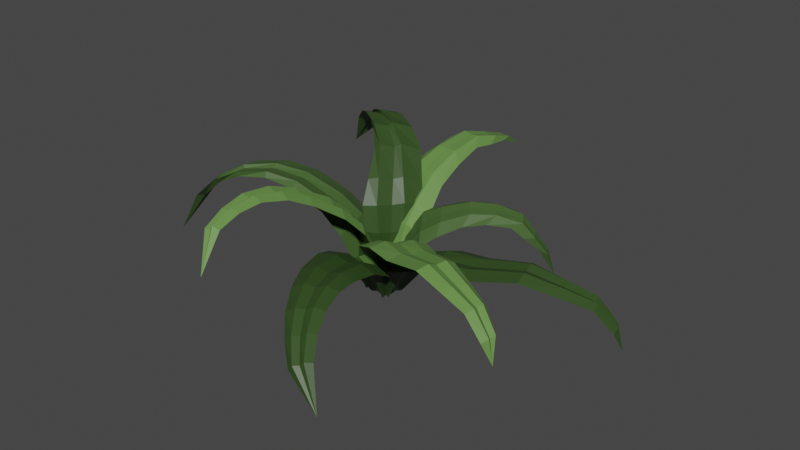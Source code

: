 # Source: plant_palm_bush.blend  (saved by Blender 2.80.75; exported with 4.5.12 LTS)
import bpy
from mathutils import Matrix  # noqa: F401  (used for matrix-valued properties, if any)

bpy.ops.wm.read_factory_settings(use_empty=True)
scene = bpy.context.scene
scene.name = 'Scene'

# ---- collections
col_rowzero = bpy.data.collections.new('RowZero'); scene.collection.children.link(col_rowzero)
col_rowone = bpy.data.collections.new('RowOne'); scene.collection.children.link(col_rowone)

# ---- materials (node trees are filled in below, after node groups)
mat_green_dark = bpy.data.materials.new('Green.Dark')
mat_green_dark.use_transparent_shadow = False
mat_green_mid = bpy.data.materials.new('Green.Mid')
mat_green_mid.use_transparent_shadow = False
mat_green_light = bpy.data.materials.new('Green.Light')
mat_green_light.use_transparent_shadow = False

# ---- material node trees
mat_green_dark.use_nodes = True; mat_green_dark.node_tree.nodes.clear()
_N = mat_green_dark.node_tree.nodes; _L = mat_green_dark.node_tree.links
n0 = _N.new('ShaderNodeOutputMaterial'); n0.name = 'Material Output'; n0.location = (300, 300)
n1 = _N.new('ShaderNodeBsdfPrincipled'); n1.name = 'Principled BSDF'; n1.location = (10, 300)
n1.distribution = 'GGX'
n1.subsurface_method = 'BURLEY'
n1.inputs[0].default_value = (0.03395, 0.07334, 0.01589, 1.0)
n1.inputs[3].default_value = 1.45
n1.inputs[27].default_value = (0.0, 0.0, 0.0, 1.0)
n1.inputs[28].default_value = 1.0
_L.new(n1.outputs[0], n0.inputs[0])
n0.is_active_output = True
mat_green_mid.use_nodes = True; mat_green_mid.node_tree.nodes.clear()
_N = mat_green_mid.node_tree.nodes; _L = mat_green_mid.node_tree.links
n0 = _N.new('ShaderNodeOutputMaterial'); n0.name = 'Material Output'; n0.location = (300, 300)
n1 = _N.new('ShaderNodeBsdfPrincipled'); n1.name = 'Principled BSDF'; n1.location = (10, 300)
n1.distribution = 'GGX'
n1.subsurface_method = 'BURLEY'
n1.inputs[0].default_value = (0.05948, 0.1193, 0.03069, 1.0)
n1.inputs[3].default_value = 1.45
n1.inputs[27].default_value = (0.0, 0.0, 0.0, 1.0)
n1.inputs[28].default_value = 1.0
_L.new(n1.outputs[0], n0.inputs[0])
n0.is_active_output = True
mat_green_light.use_nodes = True; mat_green_light.node_tree.nodes.clear()
_N = mat_green_light.node_tree.nodes; _L = mat_green_light.node_tree.links
n0 = _N.new('ShaderNodeOutputMaterial'); n0.name = 'Material Output'; n0.location = (300, 300)
n1 = _N.new('ShaderNodeBsdfPrincipled'); n1.name = 'Principled BSDF'; n1.location = (10, 300)
n1.distribution = 'GGX'
n1.subsurface_method = 'BURLEY'
n1.inputs[0].default_value = (0.1293, 0.2683, 0.06391, 1.0)
n1.inputs[3].default_value = 1.45
n1.inputs[27].default_value = (0.0, 0.0, 0.0, 1.0)
n1.inputs[28].default_value = 1.0
_L.new(n1.outputs[0], n0.inputs[0])
n0.is_active_output = True

# ---- world
world_world = bpy.data.worlds.new('World'); scene.world = world_world
world_world.use_nodes = True; world_world.node_tree.nodes.clear()
_N = world_world.node_tree.nodes; _L = world_world.node_tree.links
n0 = _N.new('ShaderNodeOutputWorld'); n0.name = 'World Output'; n0.location = (300, 300)
n1 = _N.new('ShaderNodeBackground'); n1.name = 'Background'; n1.location = (10, 300)
n1.inputs[0].default_value = (0.05088, 0.05088, 0.05088, 1.0)
_L.new(n1.outputs[0], n0.inputs[0])
n0.is_active_output = True
world_world.color = (0.05088, 0.05088, 0.05088)
world_world.use_sun_shadow = False
world_world.sun_shadow_jitter_overblur = 0.0

# ---- meshes
me_plane = bpy.data.meshes.new('Plane')
me_plane.from_pydata([(-0.01107, -0.00776, -0.01126), (0.01188, -0.007967, -0.01069), (0.1062, -0.2119, 0.00154), (0.0656, -0.2042, 0.0281), (0.02818, -0.1681, 0.05433), (-0.006571, -0.1118, 0.06155), (-0.03262, -0.04692, 0.04427), (0.04032, -0.03905, 0.03781), (0.04591, -0.0958, 0.0594), (0.06264, -0.1517, 0.06053), (0.08628, -0.1935, 0.03817), (-0.004518, -0.005956, -0.01042), (-0.0118, -0.04146, 0.04648), (0.008409, -0.1067, 0.06623), (0.03802, -0.1655, 0.06105), (0.0715, -0.2048, 0.03471), (0.005882, -0.006052, -0.01016), (0.02126, -0.03774, 0.04343), (0.0322, -0.09911, 0.0652), (0.05364, -0.1577, 0.06397), (0.08087, -0.1998, 0.03947), (0.004731, -0.04154, 0.0426), (0.0203, -0.1033, 0.06274), (0.04583, -0.1605, 0.0597), (0.07619, -0.2003, 0.03489), (0.000682, -0.007128, -0.0107), (0.009591, -0.141, 0.06135), (0.05295, -0.1236, 0.06341), (0.02197, -0.1369, 0.06724), (0.04162, -0.1286, 0.0682), (0.03179, -0.1324, 0.06474), (-0.02274, -0.07291, 0.05559), (0.04028, -0.06124, 0.04979), (-0.004754, -0.06736, 0.05868), (0.02381, -0.06184, 0.05592), (0.009529, -0.06595, 0.05459), (0.04609, -0.188, 0.0425), (0.07347, -0.174, 0.05135), (0.05391, -0.187, 0.04944), (0.06632, -0.1804, 0.05362), (0.06011, -0.1821, 0.04899), (-0.03211, -0.02697, 0.02291), (0.03404, -0.02418, 0.01932), (-0.01322, -0.02217, 0.02505), (0.01676, -0.02085, 0.02335), (0.001767, -0.02393, 0.02232)], [], [(20, 10, 2), (44, 42, 7, 17), (34, 32, 8, 18), (29, 27, 9, 19), (39, 37, 10, 20), (36, 38, 15, 3), (26, 28, 14, 4), (31, 33, 13, 5), (41, 43, 12, 6), (3, 15, 2), (40, 39, 20, 24), (30, 29, 19, 23), (35, 34, 18, 22), (45, 44, 17, 21), (24, 20, 2), (15, 24, 2), (43, 45, 21, 12), (33, 35, 22, 13), (28, 30, 23, 14), (38, 40, 24, 15), (13, 22, 30, 28), (22, 18, 29, 30), (5, 13, 28, 26), (18, 8, 27, 29), (12, 21, 35, 33), (21, 17, 34, 35), (6, 12, 33, 31), (17, 7, 32, 34), (14, 23, 40, 38), (23, 19, 39, 40), (4, 14, 38, 36), (19, 9, 37, 39), (11, 25, 45, 43), (25, 16, 44, 45), (0, 11, 43, 41), (16, 1, 42, 44)])
_uv = me_plane.uv_layers.new(name='UVMap')
_uv.uv.foreach_set('vector', [0.7387, 0.8064, 1.0, 0.8064, 0.7387, 1.0, 0.7387, 0.1032, 1.0, 0.1032, 1.0, 0.2064, 0.7387, 0.2064, 0.7387, 0.3064, 1.0, 0.3064, 1.0, 0.4064, 0.7387, 0.4064, 0.7387, 0.5064, 1.0, 0.5064, 1.0, 0.6064, 0.7387, 0.6064, 0.7387, 0.7064, 1.0, 0.7064, 1.0, 0.8064, 0.7387, 0.8064, 0.0, 0.7064, 0.2854, 0.7064, 0.2854, 0.8064, 0.0, 0.8064, 0.0, 0.5064, 0.2854, 0.5064, 0.2854, 0.6064, 0.0, 0.6064, 0.0, 0.3064, 0.2854, 0.3064, 0.2854, 0.4064, 0.0, 0.4064, 0.0, 0.1032, 0.2854, 0.1032, 0.2854, 0.2064, 0.0, 0.2064, 0.0, 0.8064, 0.2854, 0.8064, 0.0, 1.0, 0.5121, 0.7064, 0.7387, 0.7064, 0.7387, 0.8064, 0.5121, 0.8064, 0.5121, 0.5064, 0.7387, 0.5064, 0.7387, 0.6064, 0.5121, 0.6064, 0.5121, 0.3064, 0.7387, 0.3064, 0.7387, 0.4064, 0.5121, 0.4064, 0.5121, 0.1032, 0.7387, 0.1032, 0.7387, 0.2064, 0.5121, 0.2064, 0.5121, 0.8064, 0.7387, 0.8064, 0.5121, 1.0, 0.2854, 0.8064, 0.5121, 0.8064, 0.2854, 1.0, 0.2854, 0.1032, 0.5121, 0.1032, 0.5121, 0.2064, 0.2854, 0.2064, 0.2854, 0.3064, 0.5121, 0.3064, 0.5121, 0.4064, 0.2854, 0.4064, 0.2854, 0.5064, 0.5121, 0.5064, 0.5121, 0.6064, 0.2854, 0.6064, 0.2854, 0.7064, 0.5121, 0.7064, 0.5121, 0.8064, 0.2854, 0.8064, 0.2854, 0.4064, 0.5121, 0.4064, 0.5121, 0.5064, 0.2854, 0.5064, 0.5121, 0.4064, 0.7387, 0.4064, 0.7387, 0.5064, 0.5121, 0.5064, 0.0, 0.4064, 0.2854, 0.4064, 0.2854, 0.5064, 0.0, 0.5064, 0.7387, 0.4064, 1.0, 0.4064, 1.0, 0.5064, 0.7387, 0.5064, 0.2854, 0.2064, 0.5121, 0.2064, 0.5121, 0.3064, 0.2854, 0.3064, 0.5121, 0.2064, 0.7387, 0.2064, 0.7387, 0.3064, 0.5121, 0.3064, 0.0, 0.2064, 0.2854, 0.2064, 0.2854, 0.3064, 0.0, 0.3064, 0.7387, 0.2064, 1.0, 0.2064, 1.0, 0.3064, 0.7387, 0.3064, 0.2854, 0.6064, 0.5121, 0.6064, 0.5121, 0.7064, 0.2854, 0.7064, 0.5121, 0.6064, 0.7387, 0.6064, 0.7387, 0.7064, 0.5121, 0.7064, 0.0, 0.6064, 0.2854, 0.6064, 0.2854, 0.7064, 0.0, 0.7064, 0.7387, 0.6064, 1.0, 0.6064, 1.0, 0.7064, 0.7387, 0.7064, 0.2854, 0.0, 0.5121, 0.0, 0.5121, 0.1032, 0.2854, 0.1032, 0.5121, 0.0, 0.7387, 0.0, 0.7387, 0.1032, 0.5121, 0.1032, 0.0, 0.0, 0.2854, 0.0, 0.2854, 0.1032, 0.0, 0.1032, 0.7387, 0.0, 1.0, 0.0, 1.0, 0.1032, 0.7387, 0.1032])
me_plane.materials.append(mat_green_dark)
me_plane.use_remesh_preserve_volume = False
me_plane.use_remesh_preserve_attributes = False
me_plane.use_mirror_vertex_groups = False
me_plane.update()
me_plane_001 = bpy.data.meshes.new('Plane.001')
me_plane_001.from_pydata([(-0.03004, 0.01599, -0.01517), (-0.01872, -0.007594, -0.01111), (-0.2339, -0.06751, 0.01191), (-0.2203, -0.02486, 0.05537), (-0.1762, -0.003548, 0.08735), (-0.117, 0.02966, 0.08137), (-0.06211, 0.04512, 0.04609), (-0.02978, -0.03284, 0.05641), (-0.09831, -0.03082, 0.08728), (-0.1616, -0.0461, 0.08769), (-0.2097, -0.05249, 0.054), (-0.02488, 0.01055, -0.0137), (-0.04801, 0.02129, 0.05425), (-0.1086, 0.004808, 0.08991), (-0.1703, -0.02925, 0.09285), (-0.2155, -0.05094, 0.05746), (-0.01973, -0.0001797, -0.01209), (-0.03217, -0.01375, 0.05722), (-0.09889, -0.02232, 0.09214), (-0.1627, -0.04821, 0.09331), (-0.2103, -0.06332, 0.05735), (-0.04337, 0.004651, 0.05314), (-0.106, -0.004248, 0.0871), (-0.1679, -0.03066, 0.08973), (-0.2142, -0.04621, 0.0557), (-0.02347, 0.004421, -0.01301), (-0.1464, 0.01438, 0.08993), (-0.1299, -0.03732, 0.0924), (-0.1394, -0.01102, 0.09706), (-0.1308, -0.03411, 0.09815), (-0.1369, -0.01625, 0.09378), (-0.08166, 0.03831, 0.0643), (-0.05631, -0.03094, 0.07361), (-0.07011, 0.01465, 0.07315), (-0.05734, -0.01643, 0.07628), (-0.0667, 0.001389, 0.07137), (-0.2003, -0.01502, 0.07477), (-0.1877, -0.05012, 0.07396), (-0.1952, -0.041, 0.07863), (-0.1888, -0.05668, 0.07873), (-0.1932, -0.03929, 0.07604), (-0.04865, 0.04255, 0.01953), (-0.01854, -0.02687, 0.03074), (-0.03485, 0.0234, 0.02649), (-0.02053, -0.008037, 0.02988), (-0.031, 0.007297, 0.02644)], [], [(20, 10, 2), (44, 42, 7, 17), (34, 32, 8, 18), (29, 27, 9, 19), (39, 37, 10, 20), (36, 38, 15, 3), (26, 28, 14, 4), (31, 33, 13, 5), (41, 43, 12, 6), (3, 15, 2), (40, 39, 20, 24), (30, 29, 19, 23), (35, 34, 18, 22), (45, 44, 17, 21), (24, 20, 2), (15, 24, 2), (43, 45, 21, 12), (33, 35, 22, 13), (28, 30, 23, 14), (38, 40, 24, 15), (13, 22, 30, 28), (22, 18, 29, 30), (5, 13, 28, 26), (18, 8, 27, 29), (12, 21, 35, 33), (21, 17, 34, 35), (6, 12, 33, 31), (17, 7, 32, 34), (14, 23, 40, 38), (23, 19, 39, 40), (4, 14, 38, 36), (19, 9, 37, 39), (11, 25, 45, 43), (25, 16, 44, 45), (0, 11, 43, 41), (16, 1, 42, 44)])
_uv = me_plane_001.uv_layers.new(name='UVMap')
_uv.uv.foreach_set('vector', [0.7387, 0.8064, 1.0, 0.8064, 0.7387, 1.0, 0.7387, 0.1032, 1.0, 0.1032, 1.0, 0.2064, 0.7387, 0.2064, 0.7387, 0.3064, 1.0, 0.3064, 1.0, 0.4064, 0.7387, 0.4064, 0.7387, 0.5064, 1.0, 0.5064, 1.0, 0.6064, 0.7387, 0.6064, 0.7387, 0.7064, 1.0, 0.7064, 1.0, 0.8064, 0.7387, 0.8064, 0.0, 0.7064, 0.2854, 0.7064, 0.2854, 0.8064, 0.0, 0.8064, 0.0, 0.5064, 0.2854, 0.5064, 0.2854, 0.6064, 0.0, 0.6064, 0.0, 0.3064, 0.2854, 0.3064, 0.2854, 0.4064, 0.0, 0.4064, 0.0, 0.1032, 0.2854, 0.1032, 0.2854, 0.2064, 0.0, 0.2064, 0.0, 0.8064, 0.2854, 0.8064, 0.0, 1.0, 0.5121, 0.7064, 0.7387, 0.7064, 0.7387, 0.8064, 0.5121, 0.8064, 0.5121, 0.5064, 0.7387, 0.5064, 0.7387, 0.6064, 0.5121, 0.6064, 0.5121, 0.3064, 0.7387, 0.3064, 0.7387, 0.4064, 0.5121, 0.4064, 0.5121, 0.1032, 0.7387, 0.1032, 0.7387, 0.2064, 0.5121, 0.2064, 0.5121, 0.8064, 0.7387, 0.8064, 0.5121, 1.0, 0.2854, 0.8064, 0.5121, 0.8064, 0.2854, 1.0, 0.2854, 0.1032, 0.5121, 0.1032, 0.5121, 0.2064, 0.2854, 0.2064, 0.2854, 0.3064, 0.5121, 0.3064, 0.5121, 0.4064, 0.2854, 0.4064, 0.2854, 0.5064, 0.5121, 0.5064, 0.5121, 0.6064, 0.2854, 0.6064, 0.2854, 0.7064, 0.5121, 0.7064, 0.5121, 0.8064, 0.2854, 0.8064, 0.2854, 0.4064, 0.5121, 0.4064, 0.5121, 0.5064, 0.2854, 0.5064, 0.5121, 0.4064, 0.7387, 0.4064, 0.7387, 0.5064, 0.5121, 0.5064, 0.0, 0.4064, 0.2854, 0.4064, 0.2854, 0.5064, 0.0, 0.5064, 0.7387, 0.4064, 1.0, 0.4064, 1.0, 0.5064, 0.7387, 0.5064, 0.2854, 0.2064, 0.5121, 0.2064, 0.5121, 0.3064, 0.2854, 0.3064, 0.5121, 0.2064, 0.7387, 0.2064, 0.7387, 0.3064, 0.5121, 0.3064, 0.0, 0.2064, 0.2854, 0.2064, 0.2854, 0.3064, 0.0, 0.3064, 0.7387, 0.2064, 1.0, 0.2064, 1.0, 0.3064, 0.7387, 0.3064, 0.2854, 0.6064, 0.5121, 0.6064, 0.5121, 0.7064, 0.2854, 0.7064, 0.5121, 0.6064, 0.7387, 0.6064, 0.7387, 0.7064, 0.5121, 0.7064, 0.0, 0.6064, 0.2854, 0.6064, 0.2854, 0.7064, 0.0, 0.7064, 0.7387, 0.6064, 1.0, 0.6064, 1.0, 0.7064, 0.7387, 0.7064, 0.2854, 0.0, 0.5121, 0.0, 0.5121, 0.1032, 0.2854, 0.1032, 0.5121, 0.0, 0.7387, 0.0, 0.7387, 0.1032, 0.5121, 0.1032, 0.0, 0.0, 0.2854, 0.0, 0.2854, 0.1032, 0.0, 0.1032, 0.7387, 0.0, 1.0, 0.0, 1.0, 0.1032, 0.7387, 0.1032])
me_plane_001.materials.append(mat_green_mid)
me_plane_001.use_remesh_preserve_volume = False
me_plane_001.use_remesh_preserve_attributes = False
me_plane_001.use_mirror_vertex_groups = False
me_plane_001.update()
me_plane_002 = bpy.data.meshes.new('Plane.002')
me_plane_002.from_pydata([(0.001529, 0.01878, -0.009312), (-0.02195, 0.02115, -0.009312), (0.001026, 0.2331, 0.07877), (0.01911, 0.1767, 0.1054), (0.02071, 0.1257, 0.1138), (0.01961, 0.06774, 0.0896), (0.02936, 0.02602, 0.05211), (-0.04776, 0.0338, 0.05211), (-0.0332, 0.07307, 0.0896), (-0.01832, 0.1296, 0.1138), (-0.00661, 0.1793, 0.1054), (-0.005593, 0.0172, -0.009784), (0.0074, 0.02483, 0.05855), (0.004803, 0.07332, 0.09946), (0.01077, 0.1406, 0.1198), (0.01324, 0.1962, 0.1025), (-0.01656, 0.0183, -0.009784), (-0.03019, 0.02862, 0.05855), (-0.02111, 0.07593, 0.09946), (-0.008317, 0.1426, 0.1198), (0.0006597, 0.1975, 0.1025), (-0.01099, 0.02696, 0.058), (-0.007822, 0.0742, 0.09863), (0.001463, 0.1403, 0.1193), (0.007146, 0.1952, 0.1029), (-0.01121, 0.01608, -0.01013), (0.02121, 0.09354, 0.1049), (-0.02467, 0.09817, 0.1049), (0.008961, 0.1038, 0.114), (-0.01352, 0.1061, 0.114), (-0.002007, 0.1041, 0.1133), (0.02501, 0.04192, 0.06953), (-0.03923, 0.0484, 0.06953), (0.006832, 0.04296, 0.07801), (-0.02459, 0.04613, 0.07801), (-0.008514, 0.04455, 0.07728), (0.02431, 0.1468, 0.1115), (-0.007369, 0.15, 0.1115), (0.01703, 0.1643, 0.1142), (0.00151, 0.1658, 0.1142), (0.009444, 0.1636, 0.1141), (0.02424, 0.01908, 0.02612), (-0.04362, 0.02593, 0.02612), (0.004605, 0.01572, 0.02954), (-0.02853, 0.01906, 0.02954), (-0.01155, 0.0178, 0.02924)], [], [(20, 10, 2), (44, 42, 7, 17), (34, 32, 8, 18), (29, 27, 9, 19), (39, 37, 10, 20), (36, 38, 15, 3), (26, 28, 14, 4), (31, 33, 13, 5), (41, 43, 12, 6), (3, 15, 2), (40, 39, 20, 24), (30, 29, 19, 23), (35, 34, 18, 22), (45, 44, 17, 21), (24, 20, 2), (15, 24, 2), (43, 45, 21, 12), (33, 35, 22, 13), (28, 30, 23, 14), (38, 40, 24, 15), (13, 22, 30, 28), (22, 18, 29, 30), (5, 13, 28, 26), (18, 8, 27, 29), (12, 21, 35, 33), (21, 17, 34, 35), (6, 12, 33, 31), (17, 7, 32, 34), (14, 23, 40, 38), (23, 19, 39, 40), (4, 14, 38, 36), (19, 9, 37, 39), (11, 25, 45, 43), (25, 16, 44, 45), (0, 11, 43, 41), (16, 1, 42, 44)])
_uv = me_plane_002.uv_layers.new(name='UVMap')
_uv.uv.foreach_set('vector', [0.7387, 0.8064, 1.0, 0.8064, 0.7387, 1.0, 0.7387, 0.1032, 1.0, 0.1032, 1.0, 0.2064, 0.7387, 0.2064, 0.7387, 0.3064, 1.0, 0.3064, 1.0, 0.4064, 0.7387, 0.4064, 0.7387, 0.5064, 1.0, 0.5064, 1.0, 0.6064, 0.7387, 0.6064, 0.7387, 0.7064, 1.0, 0.7064, 1.0, 0.8064, 0.7387, 0.8064, 0.0, 0.7064, 0.2854, 0.7064, 0.2854, 0.8064, 0.0, 0.8064, 0.0, 0.5064, 0.2854, 0.5064, 0.2854, 0.6064, 0.0, 0.6064, 0.0, 0.3064, 0.2854, 0.3064, 0.2854, 0.4064, 0.0, 0.4064, 0.0, 0.1032, 0.2854, 0.1032, 0.2854, 0.2064, 0.0, 0.2064, 0.0, 0.8064, 0.2854, 0.8064, 0.0, 1.0, 0.5121, 0.7064, 0.7387, 0.7064, 0.7387, 0.8064, 0.5121, 0.8064, 0.5121, 0.5064, 0.7387, 0.5064, 0.7387, 0.6064, 0.5121, 0.6064, 0.5121, 0.3064, 0.7387, 0.3064, 0.7387, 0.4064, 0.5121, 0.4064, 0.5121, 0.1032, 0.7387, 0.1032, 0.7387, 0.2064, 0.5121, 0.2064, 0.5121, 0.8064, 0.7387, 0.8064, 0.5121, 1.0, 0.2854, 0.8064, 0.5121, 0.8064, 0.2854, 1.0, 0.2854, 0.1032, 0.5121, 0.1032, 0.5121, 0.2064, 0.2854, 0.2064, 0.2854, 0.3064, 0.5121, 0.3064, 0.5121, 0.4064, 0.2854, 0.4064, 0.2854, 0.5064, 0.5121, 0.5064, 0.5121, 0.6064, 0.2854, 0.6064, 0.2854, 0.7064, 0.5121, 0.7064, 0.5121, 0.8064, 0.2854, 0.8064, 0.2854, 0.4064, 0.5121, 0.4064, 0.5121, 0.5064, 0.2854, 0.5064, 0.5121, 0.4064, 0.7387, 0.4064, 0.7387, 0.5064, 0.5121, 0.5064, 0.0, 0.4064, 0.2854, 0.4064, 0.2854, 0.5064, 0.0, 0.5064, 0.7387, 0.4064, 1.0, 0.4064, 1.0, 0.5064, 0.7387, 0.5064, 0.2854, 0.2064, 0.5121, 0.2064, 0.5121, 0.3064, 0.2854, 0.3064, 0.5121, 0.2064, 0.7387, 0.2064, 0.7387, 0.3064, 0.5121, 0.3064, 0.0, 0.2064, 0.2854, 0.2064, 0.2854, 0.3064, 0.0, 0.3064, 0.7387, 0.2064, 1.0, 0.2064, 1.0, 0.3064, 0.7387, 0.3064, 0.2854, 0.6064, 0.5121, 0.6064, 0.5121, 0.7064, 0.2854, 0.7064, 0.5121, 0.6064, 0.7387, 0.6064, 0.7387, 0.7064, 0.5121, 0.7064, 0.0, 0.6064, 0.2854, 0.6064, 0.2854, 0.7064, 0.0, 0.7064, 0.7387, 0.6064, 1.0, 0.6064, 1.0, 0.7064, 0.7387, 0.7064, 0.2854, 0.0, 0.5121, 0.0, 0.5121, 0.1032, 0.2854, 0.1032, 0.5121, 0.0, 0.7387, 0.0, 0.7387, 0.1032, 0.5121, 0.1032, 0.0, 0.0, 0.2854, 0.0, 0.2854, 0.1032, 0.0, 0.1032, 0.7387, 0.0, 1.0, 0.0, 1.0, 0.1032, 0.7387, 0.1032])
me_plane_002.materials.append(mat_green_light)
me_plane_002.use_remesh_preserve_volume = False
me_plane_002.use_remesh_preserve_attributes = False
me_plane_002.use_mirror_vertex_groups = False
me_plane_002.update()
me_plane_003 = bpy.data.meshes.new('Plane.003')
me_plane_003.from_pydata([(0.006508, -0.01133, -0.01194), (0.01223, 0.01241, -0.01139), (0.2585, 0.03081, 0.008506), (0.2544, 0.01833, 0.0312), (0.2111, -0.006519, 0.06314), (0.1181, -0.0348, 0.05983), (0.04251, -0.04374, 0.0454), (0.0525, 0.03378, 0.03966), (0.1148, 0.0239, 0.05745), (0.1963, 0.03206, 0.05895), (0.2401, 0.0415, 0.02872), (0.006204, -0.004098, -0.01108), (0.04228, -0.02089, 0.04826), (0.1164, -0.01787, 0.06451), (0.2087, 0.005743, 0.06686), (0.2535, 0.02738, 0.03399), (0.008802, 0.006663, -0.01083), (0.04664, 0.01429, 0.04553), (0.1149, 0.008739, 0.06343), (0.2019, 0.02319, 0.06494), (0.2469, 0.03782, 0.03285), (0.04633, -0.00374, 0.04427), (0.1161, -0.00467, 0.06074), (0.2042, 0.0137, 0.06293), (0.2482, 0.03112, 0.03131), (0.008672, 0.00101, -0.01138), (0.1748, -0.0218, 0.07241), (0.1605, 0.02611, 0.06782), (0.1726, -0.007075, 0.07603), (0.166, 0.01461, 0.07393), (0.1681, 0.003115, 0.072), (0.07228, -0.04049, 0.05537), (0.07631, 0.02773, 0.0508), (0.07156, -0.02058, 0.05928), (0.07313, 0.0104, 0.0571), (0.07351, -0.005359, 0.05519), (0.238, 0.006694, 0.05449), (0.221, 0.03649, 0.05148), (0.2364, 0.0175, 0.05714), (0.2286, 0.03093, 0.05576), (0.2304, 0.02281, 0.05432), (0.02139, -0.03789, 0.02384), (0.03469, 0.03133, 0.02049), (0.02113, -0.01718, 0.02637), (0.0271, 0.0142, 0.02477), (0.02657, -0.002062, 0.0235)], [], [(20, 10, 2), (44, 42, 7, 17), (34, 32, 8, 18), (29, 27, 9, 19), (39, 37, 10, 20), (36, 38, 15, 3), (26, 28, 14, 4), (31, 33, 13, 5), (41, 43, 12, 6), (3, 15, 2), (40, 39, 20, 24), (30, 29, 19, 23), (35, 34, 18, 22), (45, 44, 17, 21), (24, 20, 2), (15, 24, 2), (43, 45, 21, 12), (33, 35, 22, 13), (28, 30, 23, 14), (38, 40, 24, 15), (13, 22, 30, 28), (22, 18, 29, 30), (5, 13, 28, 26), (18, 8, 27, 29), (12, 21, 35, 33), (21, 17, 34, 35), (6, 12, 33, 31), (17, 7, 32, 34), (14, 23, 40, 38), (23, 19, 39, 40), (4, 14, 38, 36), (19, 9, 37, 39), (11, 25, 45, 43), (25, 16, 44, 45), (0, 11, 43, 41), (16, 1, 42, 44)])
_uv = me_plane_003.uv_layers.new(name='UVMap')
_uv.uv.foreach_set('vector', [0.7387, 0.8064, 1.0, 0.8064, 0.7387, 1.0, 0.7387, 0.1032, 1.0, 0.1032, 1.0, 0.2064, 0.7387, 0.2064, 0.7387, 0.3064, 1.0, 0.3064, 1.0, 0.4064, 0.7387, 0.4064, 0.7387, 0.5064, 1.0, 0.5064, 1.0, 0.6064, 0.7387, 0.6064, 0.7387, 0.7064, 1.0, 0.7064, 1.0, 0.8064, 0.7387, 0.8064, 0.0, 0.7064, 0.2854, 0.7064, 0.2854, 0.8064, 0.0, 0.8064, 0.0, 0.5064, 0.2854, 0.5064, 0.2854, 0.6064, 0.0, 0.6064, 0.0, 0.3064, 0.2854, 0.3064, 0.2854, 0.4064, 0.0, 0.4064, 0.0, 0.1032, 0.2854, 0.1032, 0.2854, 0.2064, 0.0, 0.2064, 0.0, 0.8064, 0.2854, 0.8064, 0.0, 1.0, 0.5121, 0.7064, 0.7387, 0.7064, 0.7387, 0.8064, 0.5121, 0.8064, 0.5121, 0.5064, 0.7387, 0.5064, 0.7387, 0.6064, 0.5121, 0.6064, 0.5121, 0.3064, 0.7387, 0.3064, 0.7387, 0.4064, 0.5121, 0.4064, 0.5121, 0.1032, 0.7387, 0.1032, 0.7387, 0.2064, 0.5121, 0.2064, 0.5121, 0.8064, 0.7387, 0.8064, 0.5121, 1.0, 0.2854, 0.8064, 0.5121, 0.8064, 0.2854, 1.0, 0.2854, 0.1032, 0.5121, 0.1032, 0.5121, 0.2064, 0.2854, 0.2064, 0.2854, 0.3064, 0.5121, 0.3064, 0.5121, 0.4064, 0.2854, 0.4064, 0.2854, 0.5064, 0.5121, 0.5064, 0.5121, 0.6064, 0.2854, 0.6064, 0.2854, 0.7064, 0.5121, 0.7064, 0.5121, 0.8064, 0.2854, 0.8064, 0.2854, 0.4064, 0.5121, 0.4064, 0.5121, 0.5064, 0.2854, 0.5064, 0.5121, 0.4064, 0.7387, 0.4064, 0.7387, 0.5064, 0.5121, 0.5064, 0.0, 0.4064, 0.2854, 0.4064, 0.2854, 0.5064, 0.0, 0.5064, 0.7387, 0.4064, 1.0, 0.4064, 1.0, 0.5064, 0.7387, 0.5064, 0.2854, 0.2064, 0.5121, 0.2064, 0.5121, 0.3064, 0.2854, 0.3064, 0.5121, 0.2064, 0.7387, 0.2064, 0.7387, 0.3064, 0.5121, 0.3064, 0.0, 0.2064, 0.2854, 0.2064, 0.2854, 0.3064, 0.0, 0.3064, 0.7387, 0.2064, 1.0, 0.2064, 1.0, 0.3064, 0.7387, 0.3064, 0.2854, 0.6064, 0.5121, 0.6064, 0.5121, 0.7064, 0.2854, 0.7064, 0.5121, 0.6064, 0.7387, 0.6064, 0.7387, 0.7064, 0.5121, 0.7064, 0.0, 0.6064, 0.2854, 0.6064, 0.2854, 0.7064, 0.0, 0.7064, 0.7387, 0.6064, 1.0, 0.6064, 1.0, 0.7064, 0.7387, 0.7064, 0.2854, 0.0, 0.5121, 0.0, 0.5121, 0.1032, 0.2854, 0.1032, 0.5121, 0.0, 0.7387, 0.0, 0.7387, 0.1032, 0.5121, 0.1032, 0.0, 0.0, 0.2854, 0.0, 0.2854, 0.1032, 0.0, 0.1032, 0.7387, 0.0, 1.0, 0.0, 1.0, 0.1032, 0.7387, 0.1032])
me_plane_003.materials.append(mat_green_dark)
me_plane_003.use_remesh_preserve_volume = False
me_plane_003.use_remesh_preserve_attributes = False
me_plane_003.use_mirror_vertex_groups = False
me_plane_003.update()
me_plane_004 = bpy.data.meshes.new('Plane.004')
me_plane_004.from_pydata([(-0.01066, -0.001855, 0.005994), (0.006571, -0.01243, 0.009347), (-0.0283, -0.2134, 0.08836), (-0.0559, -0.183, 0.1099), (-0.06643, -0.1318, 0.1239), (-0.06378, -0.07008, 0.1124), (-0.04922, -0.01082, 0.07338), (0.01026, -0.0395, 0.07289), (-0.0157, -0.08204, 0.1119), (-0.03207, -0.1334, 0.1301), (-0.0351, -0.1819, 0.1202), (-0.004798, -0.003263, 0.007171), (-0.03072, -0.01561, 0.07671), (-0.04996, -0.07192, 0.1178), (-0.05786, -0.1328, 0.1315), (-0.05202, -0.1848, 0.1179), (0.003011, -0.008054, 0.008696), (-0.003676, -0.02852, 0.07632), (-0.02799, -0.0771, 0.1174), (-0.04211, -0.1333, 0.1344), (-0.04249, -0.1841, 0.1227), (-0.01812, -0.02409, 0.07452), (-0.03908, -0.07547, 0.1145), (-0.04934, -0.1328, 0.1296), (-0.0461, -0.1833, 0.1174), (-0.001462, -0.00663, 0.007799), (-0.0667, -0.1005, 0.1219), (-0.02496, -0.1063, 0.1245), (-0.05539, -0.1016, 0.1285), (-0.03628, -0.104, 0.1297), (-0.04555, -0.1032, 0.1258), (-0.05563, -0.03336, 0.09364), (-0.001701, -0.05435, 0.09167), (-0.03925, -0.03658, 0.09755), (-0.01468, -0.04595, 0.09646), (-0.02757, -0.04291, 0.09447), (-0.06279, -0.1582, 0.1187), (-0.03514, -0.1579, 0.1276), (-0.0566, -0.1595, 0.1267), (-0.04392, -0.1591, 0.1309), (-0.04934, -0.1586, 0.1257), (-0.03774, 3.826e-05, 0.04523), (0.01387, -0.0289, 0.04839), (-0.02104, -0.004392, 0.04844), (0.002385, -0.01748, 0.04978), (-0.01052, -0.01324, 0.04775)], [], [(20, 10, 2), (44, 42, 7, 17), (34, 32, 8, 18), (29, 27, 9, 19), (39, 37, 10, 20), (36, 38, 15, 3), (26, 28, 14, 4), (31, 33, 13, 5), (41, 43, 12, 6), (3, 15, 2), (40, 39, 20, 24), (30, 29, 19, 23), (35, 34, 18, 22), (45, 44, 17, 21), (24, 20, 2), (15, 24, 2), (43, 45, 21, 12), (33, 35, 22, 13), (28, 30, 23, 14), (38, 40, 24, 15), (13, 22, 30, 28), (22, 18, 29, 30), (5, 13, 28, 26), (18, 8, 27, 29), (12, 21, 35, 33), (21, 17, 34, 35), (6, 12, 33, 31), (17, 7, 32, 34), (14, 23, 40, 38), (23, 19, 39, 40), (4, 14, 38, 36), (19, 9, 37, 39), (11, 25, 45, 43), (25, 16, 44, 45), (0, 11, 43, 41), (16, 1, 42, 44)])
_uv = me_plane_004.uv_layers.new(name='UVMap')
_uv.uv.foreach_set('vector', [0.7387, 0.8064, 1.0, 0.8064, 0.7387, 1.0, 0.7387, 0.1032, 1.0, 0.1032, 1.0, 0.2064, 0.7387, 0.2064, 0.7387, 0.3064, 1.0, 0.3064, 1.0, 0.4064, 0.7387, 0.4064, 0.7387, 0.5064, 1.0, 0.5064, 1.0, 0.6064, 0.7387, 0.6064, 0.7387, 0.7064, 1.0, 0.7064, 1.0, 0.8064, 0.7387, 0.8064, 0.0, 0.7064, 0.2854, 0.7064, 0.2854, 0.8064, 0.0, 0.8064, 0.0, 0.5064, 0.2854, 0.5064, 0.2854, 0.6064, 0.0, 0.6064, 0.0, 0.3064, 0.2854, 0.3064, 0.2854, 0.4064, 0.0, 0.4064, 0.0, 0.1032, 0.2854, 0.1032, 0.2854, 0.2064, 0.0, 0.2064, 0.0, 0.8064, 0.2854, 0.8064, 0.0, 1.0, 0.5121, 0.7064, 0.7387, 0.7064, 0.7387, 0.8064, 0.5121, 0.8064, 0.5121, 0.5064, 0.7387, 0.5064, 0.7387, 0.6064, 0.5121, 0.6064, 0.5121, 0.3064, 0.7387, 0.3064, 0.7387, 0.4064, 0.5121, 0.4064, 0.5121, 0.1032, 0.7387, 0.1032, 0.7387, 0.2064, 0.5121, 0.2064, 0.5121, 0.8064, 0.7387, 0.8064, 0.5121, 1.0, 0.2854, 0.8064, 0.5121, 0.8064, 0.2854, 1.0, 0.2854, 0.1032, 0.5121, 0.1032, 0.5121, 0.2064, 0.2854, 0.2064, 0.2854, 0.3064, 0.5121, 0.3064, 0.5121, 0.4064, 0.2854, 0.4064, 0.2854, 0.5064, 0.5121, 0.5064, 0.5121, 0.6064, 0.2854, 0.6064, 0.2854, 0.7064, 0.5121, 0.7064, 0.5121, 0.8064, 0.2854, 0.8064, 0.2854, 0.4064, 0.5121, 0.4064, 0.5121, 0.5064, 0.2854, 0.5064, 0.5121, 0.4064, 0.7387, 0.4064, 0.7387, 0.5064, 0.5121, 0.5064, 0.0, 0.4064, 0.2854, 0.4064, 0.2854, 0.5064, 0.0, 0.5064, 0.7387, 0.4064, 1.0, 0.4064, 1.0, 0.5064, 0.7387, 0.5064, 0.2854, 0.2064, 0.5121, 0.2064, 0.5121, 0.3064, 0.2854, 0.3064, 0.5121, 0.2064, 0.7387, 0.2064, 0.7387, 0.3064, 0.5121, 0.3064, 0.0, 0.2064, 0.2854, 0.2064, 0.2854, 0.3064, 0.0, 0.3064, 0.7387, 0.2064, 1.0, 0.2064, 1.0, 0.3064, 0.7387, 0.3064, 0.2854, 0.6064, 0.5121, 0.6064, 0.5121, 0.7064, 0.2854, 0.7064, 0.5121, 0.6064, 0.7387, 0.6064, 0.7387, 0.7064, 0.5121, 0.7064, 0.0, 0.6064, 0.2854, 0.6064, 0.2854, 0.7064, 0.0, 0.7064, 0.7387, 0.6064, 1.0, 0.6064, 1.0, 0.7064, 0.7387, 0.7064, 0.2854, 0.0, 0.5121, 0.0, 0.5121, 0.1032, 0.2854, 0.1032, 0.5121, 0.0, 0.7387, 0.0, 0.7387, 0.1032, 0.5121, 0.1032, 0.0, 0.0, 0.2854, 0.0, 0.2854, 0.1032, 0.0, 0.1032, 0.7387, 0.0, 1.0, 0.0, 1.0, 0.1032, 0.7387, 0.1032])
me_plane_004.materials.append(mat_green_light)
me_plane_004.use_remesh_preserve_volume = False
me_plane_004.use_remesh_preserve_attributes = False
me_plane_004.use_mirror_vertex_groups = False
me_plane_004.update()
me_plane_005 = bpy.data.meshes.new('Plane.005')
me_plane_005.from_pydata([(-0.007199, 0.02464, 0.007127), (-0.01638, 0.006611, 0.01081), (-0.1389, 0.1139, 0.08409), (-0.09574, 0.1207, 0.1211), (-0.05835, 0.09734, 0.1403), (-0.0142, 0.07545, 0.1182), (0.009619, 0.05076, 0.07141), (-0.02418, -0.004962, 0.08117), (-0.04415, 0.03708, 0.1251), (-0.0796, 0.06984, 0.1402), (-0.1093, 0.1024, 0.1189), (-0.008095, 0.01888, 0.008079), (0.001615, 0.03001, 0.07886), (-0.02597, 0.05743, 0.1272), (-0.07274, 0.08013, 0.1461), (-0.1117, 0.1039, 0.1232), (-0.01233, 0.0107, 0.00947), (-0.01327, 0.004258, 0.08094), (-0.03884, 0.03929, 0.1294), (-0.08159, 0.06706, 0.1461), (-0.1174, 0.09517, 0.1227), (-0.006912, 0.0202, 0.07784), (-0.03065, 0.05286, 0.1244), (-0.07243, 0.07948, 0.1426), (-0.1075, 0.1067, 0.1211), (-0.01123, 0.01516, 0.008915), (-0.03413, 0.08617, 0.1346), (-0.06011, 0.05339, 0.1373), (-0.04741, 0.06866, 0.1421), (-0.05838, 0.05309, 0.1429), (-0.04962, 0.06605, 0.1386), (0.001328, 0.05827, 0.09346), (-0.03039, 0.01117, 0.1032), (-0.007816, 0.03897, 0.1021), (-0.02159, 0.01696, 0.1049), (-0.01478, 0.03169, 0.1005), (-0.07771, 0.1095, 0.1345), (-0.0952, 0.08657, 0.133), (-0.09305, 0.09253, 0.1386), (-0.1004, 0.08165, 0.1382), (-0.09071, 0.09359, 0.1356), (0.008408, 0.04431, 0.04266), (-0.0205, -0.006454, 0.05341), (0.003331, 0.02619, 0.04872), (-0.00981, 0.002918, 0.05141), (-0.005093, 0.0168, 0.04893)], [], [(20, 10, 2), (44, 42, 7, 17), (34, 32, 8, 18), (29, 27, 9, 19), (39, 37, 10, 20), (36, 38, 15, 3), (26, 28, 14, 4), (31, 33, 13, 5), (41, 43, 12, 6), (3, 15, 2), (40, 39, 20, 24), (30, 29, 19, 23), (35, 34, 18, 22), (45, 44, 17, 21), (24, 20, 2), (15, 24, 2), (43, 45, 21, 12), (33, 35, 22, 13), (28, 30, 23, 14), (38, 40, 24, 15), (13, 22, 30, 28), (22, 18, 29, 30), (5, 13, 28, 26), (18, 8, 27, 29), (12, 21, 35, 33), (21, 17, 34, 35), (6, 12, 33, 31), (17, 7, 32, 34), (14, 23, 40, 38), (23, 19, 39, 40), (4, 14, 38, 36), (19, 9, 37, 39), (11, 25, 45, 43), (25, 16, 44, 45), (0, 11, 43, 41), (16, 1, 42, 44)])
_uv = me_plane_005.uv_layers.new(name='UVMap')
_uv.uv.foreach_set('vector', [0.7387, 0.8064, 1.0, 0.8064, 0.7387, 1.0, 0.7387, 0.1032, 1.0, 0.1032, 1.0, 0.2064, 0.7387, 0.2064, 0.7387, 0.3064, 1.0, 0.3064, 1.0, 0.4064, 0.7387, 0.4064, 0.7387, 0.5064, 1.0, 0.5064, 1.0, 0.6064, 0.7387, 0.6064, 0.7387, 0.7064, 1.0, 0.7064, 1.0, 0.8064, 0.7387, 0.8064, 0.0, 0.7064, 0.2854, 0.7064, 0.2854, 0.8064, 0.0, 0.8064, 0.0, 0.5064, 0.2854, 0.5064, 0.2854, 0.6064, 0.0, 0.6064, 0.0, 0.3064, 0.2854, 0.3064, 0.2854, 0.4064, 0.0, 0.4064, 0.0, 0.1032, 0.2854, 0.1032, 0.2854, 0.2064, 0.0, 0.2064, 0.0, 0.8064, 0.2854, 0.8064, 0.0, 1.0, 0.5121, 0.7064, 0.7387, 0.7064, 0.7387, 0.8064, 0.5121, 0.8064, 0.5121, 0.5064, 0.7387, 0.5064, 0.7387, 0.6064, 0.5121, 0.6064, 0.5121, 0.3064, 0.7387, 0.3064, 0.7387, 0.4064, 0.5121, 0.4064, 0.5121, 0.1032, 0.7387, 0.1032, 0.7387, 0.2064, 0.5121, 0.2064, 0.5121, 0.8064, 0.7387, 0.8064, 0.5121, 1.0, 0.2854, 0.8064, 0.5121, 0.8064, 0.2854, 1.0, 0.2854, 0.1032, 0.5121, 0.1032, 0.5121, 0.2064, 0.2854, 0.2064, 0.2854, 0.3064, 0.5121, 0.3064, 0.5121, 0.4064, 0.2854, 0.4064, 0.2854, 0.5064, 0.5121, 0.5064, 0.5121, 0.6064, 0.2854, 0.6064, 0.2854, 0.7064, 0.5121, 0.7064, 0.5121, 0.8064, 0.2854, 0.8064, 0.2854, 0.4064, 0.5121, 0.4064, 0.5121, 0.5064, 0.2854, 0.5064, 0.5121, 0.4064, 0.7387, 0.4064, 0.7387, 0.5064, 0.5121, 0.5064, 0.0, 0.4064, 0.2854, 0.4064, 0.2854, 0.5064, 0.0, 0.5064, 0.7387, 0.4064, 1.0, 0.4064, 1.0, 0.5064, 0.7387, 0.5064, 0.2854, 0.2064, 0.5121, 0.2064, 0.5121, 0.3064, 0.2854, 0.3064, 0.5121, 0.2064, 0.7387, 0.2064, 0.7387, 0.3064, 0.5121, 0.3064, 0.0, 0.2064, 0.2854, 0.2064, 0.2854, 0.3064, 0.0, 0.3064, 0.7387, 0.2064, 1.0, 0.2064, 1.0, 0.3064, 0.7387, 0.3064, 0.2854, 0.6064, 0.5121, 0.6064, 0.5121, 0.7064, 0.2854, 0.7064, 0.5121, 0.6064, 0.7387, 0.6064, 0.7387, 0.7064, 0.5121, 0.7064, 0.0, 0.6064, 0.2854, 0.6064, 0.2854, 0.7064, 0.0, 0.7064, 0.7387, 0.6064, 1.0, 0.6064, 1.0, 0.7064, 0.7387, 0.7064, 0.2854, 0.0, 0.5121, 0.0, 0.5121, 0.1032, 0.2854, 0.1032, 0.5121, 0.0, 0.7387, 0.0, 0.7387, 0.1032, 0.5121, 0.1032, 0.0, 0.0, 0.2854, 0.0, 0.2854, 0.1032, 0.0, 0.1032, 0.7387, 0.0, 1.0, 0.0, 1.0, 0.1032, 0.7387, 0.1032])
me_plane_005.materials.append(mat_green_dark)
me_plane_005.use_remesh_preserve_volume = False
me_plane_005.use_remesh_preserve_attributes = False
me_plane_005.use_mirror_vertex_groups = False
me_plane_005.update()
me_plane_006 = bpy.data.meshes.new('Plane.006')
me_plane_006.from_pydata([(0.005944, 0.009019, 0.008334), (-0.003641, 0.02366, 0.01234), (0.1326, 0.1128, 0.00723), (0.1324, 0.07872, 0.05072), (0.1158, 0.05402, 0.07825), (0.07805, 0.02485, 0.07847), (0.04642, -0.002723, 0.05619), (0.01493, 0.04536, 0.06935), (0.05649, 0.05777, 0.08748), (0.09985, 0.07835, 0.08491), (0.1219, 0.09475, 0.0551), (0.001633, 0.01231, 0.009606), (0.0384, 0.009436, 0.06665), (0.07831, 0.0366, 0.08826), (0.1207, 0.06753, 0.07952), (0.1363, 0.09115, 0.04101), (-0.002842, 0.01914, 0.01148), (0.02306, 0.03287, 0.07306), (0.06774, 0.05276, 0.09268), (0.1129, 0.07943, 0.08277), (0.1311, 0.09899, 0.04316), (0.0308, 0.02103, 0.06921), (0.0726, 0.04424, 0.08982), (0.1162, 0.07269, 0.08123), (0.1333, 0.09422, 0.04309), (-0.001686, 0.01497, 0.0106), (0.09756, 0.03743, 0.08256), (0.07883, 0.06604, 0.09038), (0.1009, 0.05012, 0.08921), (0.09171, 0.06413, 0.09305), (0.09569, 0.0565, 0.09075), (0.05953, 0.008178, 0.06793), (0.03331, 0.04823, 0.07889), (0.05533, 0.01943, 0.07878), (0.04251, 0.03902, 0.08414), (0.04878, 0.02899, 0.08074), (0.1254, 0.06197, 0.06716), (0.1124, 0.08172, 0.07257), (0.1309, 0.07487, 0.06381), (0.1245, 0.08454, 0.06645), (0.1271, 0.07887, 0.0656), (0.03011, -0.003715, 0.03577), (0.002405, 0.0386, 0.04735), (0.02069, 0.005901, 0.04354), (0.007163, 0.02656, 0.04919), (0.01421, 0.01619, 0.04591)], [], [(20, 10, 2), (44, 42, 7, 17), (34, 32, 8, 18), (29, 27, 9, 19), (39, 37, 10, 20), (36, 38, 15, 3), (26, 28, 14, 4), (31, 33, 13, 5), (41, 43, 12, 6), (3, 15, 2), (40, 39, 20, 24), (30, 29, 19, 23), (35, 34, 18, 22), (45, 44, 17, 21), (24, 20, 2), (15, 24, 2), (43, 45, 21, 12), (33, 35, 22, 13), (28, 30, 23, 14), (38, 40, 24, 15), (13, 22, 30, 28), (22, 18, 29, 30), (5, 13, 28, 26), (18, 8, 27, 29), (12, 21, 35, 33), (21, 17, 34, 35), (6, 12, 33, 31), (17, 7, 32, 34), (14, 23, 40, 38), (23, 19, 39, 40), (4, 14, 38, 36), (19, 9, 37, 39), (11, 25, 45, 43), (25, 16, 44, 45), (0, 11, 43, 41), (16, 1, 42, 44)])
_uv = me_plane_006.uv_layers.new(name='UVMap')
_uv.uv.foreach_set('vector', [0.7387, 0.8064, 1.0, 0.8064, 0.7387, 1.0, 0.7387, 0.1032, 1.0, 0.1032, 1.0, 0.2064, 0.7387, 0.2064, 0.7387, 0.3064, 1.0, 0.3064, 1.0, 0.4064, 0.7387, 0.4064, 0.7387, 0.5064, 1.0, 0.5064, 1.0, 0.6064, 0.7387, 0.6064, 0.7387, 0.7064, 1.0, 0.7064, 1.0, 0.8064, 0.7387, 0.8064, 0.0, 0.7064, 0.2854, 0.7064, 0.2854, 0.8064, 0.0, 0.8064, 0.0, 0.5064, 0.2854, 0.5064, 0.2854, 0.6064, 0.0, 0.6064, 0.0, 0.3064, 0.2854, 0.3064, 0.2854, 0.4064, 0.0, 0.4064, 0.0, 0.1032, 0.2854, 0.1032, 0.2854, 0.2064, 0.0, 0.2064, 0.0, 0.8064, 0.2854, 0.8064, 0.0, 1.0, 0.5121, 0.7064, 0.7387, 0.7064, 0.7387, 0.8064, 0.5121, 0.8064, 0.5121, 0.5064, 0.7387, 0.5064, 0.7387, 0.6064, 0.5121, 0.6064, 0.5121, 0.3064, 0.7387, 0.3064, 0.7387, 0.4064, 0.5121, 0.4064, 0.5121, 0.1032, 0.7387, 0.1032, 0.7387, 0.2064, 0.5121, 0.2064, 0.5121, 0.8064, 0.7387, 0.8064, 0.5121, 1.0, 0.2854, 0.8064, 0.5121, 0.8064, 0.2854, 1.0, 0.2854, 0.1032, 0.5121, 0.1032, 0.5121, 0.2064, 0.2854, 0.2064, 0.2854, 0.3064, 0.5121, 0.3064, 0.5121, 0.4064, 0.2854, 0.4064, 0.2854, 0.5064, 0.5121, 0.5064, 0.5121, 0.6064, 0.2854, 0.6064, 0.2854, 0.7064, 0.5121, 0.7064, 0.5121, 0.8064, 0.2854, 0.8064, 0.2854, 0.4064, 0.5121, 0.4064, 0.5121, 0.5064, 0.2854, 0.5064, 0.5121, 0.4064, 0.7387, 0.4064, 0.7387, 0.5064, 0.5121, 0.5064, 0.0, 0.4064, 0.2854, 0.4064, 0.2854, 0.5064, 0.0, 0.5064, 0.7387, 0.4064, 1.0, 0.4064, 1.0, 0.5064, 0.7387, 0.5064, 0.2854, 0.2064, 0.5121, 0.2064, 0.5121, 0.3064, 0.2854, 0.3064, 0.5121, 0.2064, 0.7387, 0.2064, 0.7387, 0.3064, 0.5121, 0.3064, 0.0, 0.2064, 0.2854, 0.2064, 0.2854, 0.3064, 0.0, 0.3064, 0.7387, 0.2064, 1.0, 0.2064, 1.0, 0.3064, 0.7387, 0.3064, 0.2854, 0.6064, 0.5121, 0.6064, 0.5121, 0.7064, 0.2854, 0.7064, 0.5121, 0.6064, 0.7387, 0.6064, 0.7387, 0.7064, 0.5121, 0.7064, 0.0, 0.6064, 0.2854, 0.6064, 0.2854, 0.7064, 0.0, 0.7064, 0.7387, 0.6064, 1.0, 0.6064, 1.0, 0.7064, 0.7387, 0.7064, 0.2854, 0.0, 0.5121, 0.0, 0.5121, 0.1032, 0.2854, 0.1032, 0.5121, 0.0, 0.7387, 0.0, 0.7387, 0.1032, 0.5121, 0.1032, 0.0, 0.0, 0.2854, 0.0, 0.2854, 0.1032, 0.0, 0.1032, 0.7387, 0.0, 1.0, 0.0, 1.0, 0.1032, 0.7387, 0.1032])
me_plane_006.materials.append(mat_green_mid)
me_plane_006.use_remesh_preserve_volume = False
me_plane_006.use_remesh_preserve_attributes = False
me_plane_006.use_mirror_vertex_groups = False
me_plane_006.update()
me_plane_007 = bpy.data.meshes.new('Plane.007')
me_plane_007.from_pydata([(-0.002209, -0.009732, 0.007271), (0.01246, 0.00456, 0.007841), (0.2098, -0.1062, 0.0429), (0.2022, -0.1141, 0.06606), (0.1598, -0.1119, 0.09647), (0.0762, -0.08568, 0.08783), (0.01386, -0.05373, 0.0686), (0.05477, -0.00237, 0.06223), (0.09894, -0.04145, 0.08436), (0.165, -0.07639, 0.09073), (0.2012, -0.09009, 0.06231), (0.000721, -0.004388, 0.008022), (0.02368, -0.03721, 0.07118), (0.08243, -0.07279, 0.09227), (0.1634, -0.102, 0.09995), (0.2056, -0.1072, 0.06872), (0.007372, 0.002089, 0.008286), (0.04212, -0.01381, 0.06815), (0.09274, -0.05274, 0.0907), (0.1657, -0.08587, 0.09733), (0.205, -0.09635, 0.06701), (0.03403, -0.02664, 0.06711), (0.08774, -0.06292, 0.08821), (0.1632, -0.09378, 0.09554), (0.2031, -0.1018, 0.06561), (0.004805, -0.001912, 0.007797), (0.1258, -0.1052, 0.104), (0.1354, -0.06319, 0.09772), (0.1306, -0.09359, 0.1073), (0.1349, -0.07452, 0.1045), (0.1314, -0.08379, 0.1028), (0.03849, -0.0667, 0.08056), (0.07087, -0.01914, 0.07516), (0.04672, -0.05211, 0.08424), (0.06122, -0.03038, 0.08166), (0.05461, -0.04189, 0.07995), (0.1857, -0.1154, 0.08905), (0.1854, -0.08517, 0.08452), (0.1893, -0.1069, 0.09152), (0.189, -0.09318, 0.08944), (0.1869, -0.09994, 0.0882), (-0.0007238, -0.03798, 0.04516), (0.03923, 0.005611, 0.04156), (0.008136, -0.02298, 0.04744), (0.0262, -0.003177, 0.04573), (0.01871, -0.01463, 0.04462)], [], [(20, 10, 2), (44, 42, 7, 17), (34, 32, 8, 18), (29, 27, 9, 19), (39, 37, 10, 20), (36, 38, 15, 3), (26, 28, 14, 4), (31, 33, 13, 5), (41, 43, 12, 6), (3, 15, 2), (40, 39, 20, 24), (30, 29, 19, 23), (35, 34, 18, 22), (45, 44, 17, 21), (24, 20, 2), (15, 24, 2), (43, 45, 21, 12), (33, 35, 22, 13), (28, 30, 23, 14), (38, 40, 24, 15), (13, 22, 30, 28), (22, 18, 29, 30), (5, 13, 28, 26), (18, 8, 27, 29), (12, 21, 35, 33), (21, 17, 34, 35), (6, 12, 33, 31), (17, 7, 32, 34), (14, 23, 40, 38), (23, 19, 39, 40), (4, 14, 38, 36), (19, 9, 37, 39), (11, 25, 45, 43), (25, 16, 44, 45), (0, 11, 43, 41), (16, 1, 42, 44)])
_uv = me_plane_007.uv_layers.new(name='UVMap')
_uv.uv.foreach_set('vector', [0.7387, 0.8064, 1.0, 0.8064, 0.7387, 1.0, 0.7387, 0.1032, 1.0, 0.1032, 1.0, 0.2064, 0.7387, 0.2064, 0.7387, 0.3064, 1.0, 0.3064, 1.0, 0.4064, 0.7387, 0.4064, 0.7387, 0.5064, 1.0, 0.5064, 1.0, 0.6064, 0.7387, 0.6064, 0.7387, 0.7064, 1.0, 0.7064, 1.0, 0.8064, 0.7387, 0.8064, 0.0, 0.7064, 0.2854, 0.7064, 0.2854, 0.8064, 0.0, 0.8064, 0.0, 0.5064, 0.2854, 0.5064, 0.2854, 0.6064, 0.0, 0.6064, 0.0, 0.3064, 0.2854, 0.3064, 0.2854, 0.4064, 0.0, 0.4064, 0.0, 0.1032, 0.2854, 0.1032, 0.2854, 0.2064, 0.0, 0.2064, 0.0, 0.8064, 0.2854, 0.8064, 0.0, 1.0, 0.5121, 0.7064, 0.7387, 0.7064, 0.7387, 0.8064, 0.5121, 0.8064, 0.5121, 0.5064, 0.7387, 0.5064, 0.7387, 0.6064, 0.5121, 0.6064, 0.5121, 0.3064, 0.7387, 0.3064, 0.7387, 0.4064, 0.5121, 0.4064, 0.5121, 0.1032, 0.7387, 0.1032, 0.7387, 0.2064, 0.5121, 0.2064, 0.5121, 0.8064, 0.7387, 0.8064, 0.5121, 1.0, 0.2854, 0.8064, 0.5121, 0.8064, 0.2854, 1.0, 0.2854, 0.1032, 0.5121, 0.1032, 0.5121, 0.2064, 0.2854, 0.2064, 0.2854, 0.3064, 0.5121, 0.3064, 0.5121, 0.4064, 0.2854, 0.4064, 0.2854, 0.5064, 0.5121, 0.5064, 0.5121, 0.6064, 0.2854, 0.6064, 0.2854, 0.7064, 0.5121, 0.7064, 0.5121, 0.8064, 0.2854, 0.8064, 0.2854, 0.4064, 0.5121, 0.4064, 0.5121, 0.5064, 0.2854, 0.5064, 0.5121, 0.4064, 0.7387, 0.4064, 0.7387, 0.5064, 0.5121, 0.5064, 0.0, 0.4064, 0.2854, 0.4064, 0.2854, 0.5064, 0.0, 0.5064, 0.7387, 0.4064, 1.0, 0.4064, 1.0, 0.5064, 0.7387, 0.5064, 0.2854, 0.2064, 0.5121, 0.2064, 0.5121, 0.3064, 0.2854, 0.3064, 0.5121, 0.2064, 0.7387, 0.2064, 0.7387, 0.3064, 0.5121, 0.3064, 0.0, 0.2064, 0.2854, 0.2064, 0.2854, 0.3064, 0.0, 0.3064, 0.7387, 0.2064, 1.0, 0.2064, 1.0, 0.3064, 0.7387, 0.3064, 0.2854, 0.6064, 0.5121, 0.6064, 0.5121, 0.7064, 0.2854, 0.7064, 0.5121, 0.6064, 0.7387, 0.6064, 0.7387, 0.7064, 0.5121, 0.7064, 0.0, 0.6064, 0.2854, 0.6064, 0.2854, 0.7064, 0.0, 0.7064, 0.7387, 0.6064, 1.0, 0.6064, 1.0, 0.7064, 0.7387, 0.7064, 0.2854, 0.0, 0.5121, 0.0, 0.5121, 0.1032, 0.2854, 0.1032, 0.5121, 0.0, 0.7387, 0.0, 0.7387, 0.1032, 0.5121, 0.1032, 0.0, 0.0, 0.2854, 0.0, 0.2854, 0.1032, 0.0, 0.1032, 0.7387, 0.0, 1.0, 0.0, 1.0, 0.1032, 0.7387, 0.1032])
me_plane_007.materials.append(mat_green_light)
me_plane_007.use_remesh_preserve_volume = False
me_plane_007.use_remesh_preserve_attributes = False
me_plane_007.use_mirror_vertex_groups = False
me_plane_007.update()

# ---- objects
ob_leaf_1 = bpy.data.objects.new('Leaf_1', me_plane)
ob_leaf_1_001 = bpy.data.objects.new('Leaf_1.001', me_plane_001)
ob_leaf_1_002 = bpy.data.objects.new('Leaf_1.002', me_plane_002)
ob_leaf_1_003 = bpy.data.objects.new('Leaf_1.003', me_plane_003)
ob_leaf_1_004 = bpy.data.objects.new('Leaf_1.004', me_plane_004)
ob_leaf_1_005 = bpy.data.objects.new('Leaf_1.005', me_plane_005)
ob_leaf_1_006 = bpy.data.objects.new('Leaf_1.006', me_plane_006)
ob_leaf_1_007 = bpy.data.objects.new('Leaf_1.007', me_plane_007)

# ---- transforms, parenting, visibility, modifiers, constraints
ob_leaf_1.location = (0.0, 0.0, 0.0)
ob_leaf_1.lineart.crease_threshold = 0.0
ob_leaf_1_001.location = (0.0, 0.0, 0.0)
ob_leaf_1_001.lineart.crease_threshold = 0.0
ob_leaf_1_002.location = (0.0, 0.0, 0.0)
ob_leaf_1_002.lineart.crease_threshold = 0.0
ob_leaf_1_003.location = (0.0, 0.0, 0.0)
ob_leaf_1_003.lineart.crease_threshold = 0.0
ob_leaf_1_004.location = (0.0, 0.0, 0.0)
ob_leaf_1_004.lineart.crease_threshold = 0.0
ob_leaf_1_005.location = (0.0, 0.0, 0.0)
ob_leaf_1_005.lineart.crease_threshold = 0.0
ob_leaf_1_006.location = (0.0, 0.0, 0.0)
ob_leaf_1_006.lineart.crease_threshold = 0.0
ob_leaf_1_007.location = (0.0, 0.0, 0.0)
ob_leaf_1_007.lineart.crease_threshold = 0.0

# ---- collection membership
col_rowzero.objects.link(ob_leaf_1)
col_rowzero.objects.link(ob_leaf_1_001)
col_rowzero.objects.link(ob_leaf_1_002)
col_rowzero.objects.link(ob_leaf_1_003)
col_rowone.objects.link(ob_leaf_1_004)
col_rowone.objects.link(ob_leaf_1_005)
col_rowone.objects.link(ob_leaf_1_006)
col_rowone.objects.link(ob_leaf_1_007)

# ---- scene / render settings (as saved in the file)
scene.frame_start = 1; scene.frame_end = 250; scene.frame_set(1)
scene.render.engine = 'BLENDER_EEVEE_NEXT'
scene.cycles.use_denoising = False
scene.cycles.samples = 128
scene.cycles.sampling_pattern = 'TABULATED_SOBOL'
scene.cycles.use_adaptive_sampling = False
scene.cycles.use_light_tree = False
scene.view_settings.view_transform = 'Filmic'
bpy.context.view_layer.update()

# ---- added for rendering (the .blend has no active camera and no usable light): camera, sun
cam_auto = bpy.data.cameras.new('AutoCamera')
cam_auto.lens = 50.0
cam_auto.sensor_width = 36.0
cam_auto.clip_end = 1000.0
ob_auto_camera = bpy.data.objects.new('AutoCamera', cam_auto)
scene.collection.objects.link(ob_auto_camera)
ob_auto_camera.location = (0.645154, -0.749567, 0.571734)
ob_auto_camera.rotation_euler = (1.09748, -7.21219e-08, 0.694738)
scene.camera = ob_auto_camera
light_auto_sun = bpy.data.lights.new('AutoSun', 'SUN')
light_auto_sun.energy = 3.0
light_auto_sun.angle = 0.0523599
ob_auto_sun = bpy.data.objects.new('AutoSun', light_auto_sun)
scene.collection.objects.link(ob_auto_sun)
ob_auto_sun.rotation_euler = (0.872665, 0.174533, 0.523599)
bpy.context.view_layer.update()
